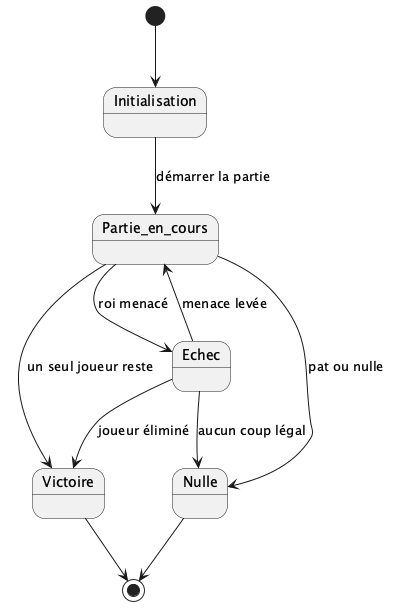

The diagram above was rendered by PlantUML. Its source (embedded in the PNG):
@startuml
[*] --> Initialisation

Initialisation --> Partie_en_cours : démarrer la partie

Partie_en_cours --> Echec : roi menacé
Echec --> Partie_en_cours : menace levée

Partie_en_cours --> Victoire : un seul joueur reste
Partie_en_cours --> Nulle : pat ou nulle
Echec --> Victoire : joueur éliminé
Echec --> Nulle : aucun coup légal

Victoire --> [*]
Nulle --> [*]
@enduml